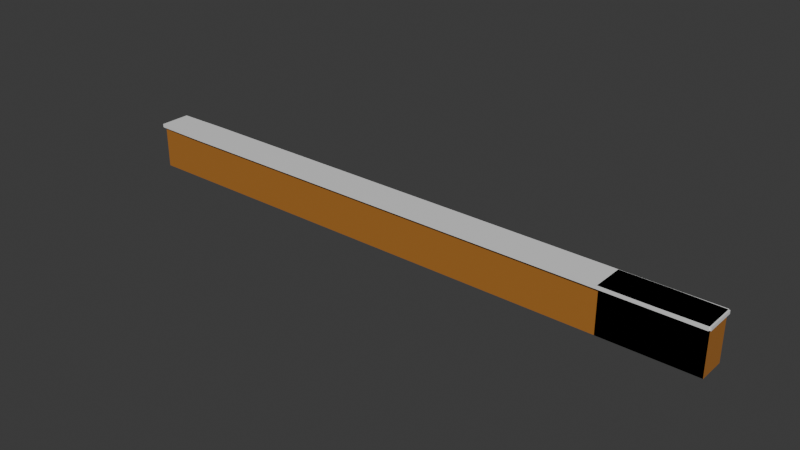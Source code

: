 # Source: frontcounter.blend  (saved by Blender 4.3.34; exported with 4.5.12 LTS)
import bpy
from mathutils import Matrix  # noqa: F401  (used for matrix-valued properties, if any)

bpy.ops.wm.read_factory_settings(use_empty=True)
scene = bpy.context.scene
scene.name = 'Scene'

# ---- collections
col_collection = bpy.data.collections.new('Collection'); scene.collection.children.link(col_collection)

# ---- materials (node trees are filled in below, after node groups)
mat_front_counter = bpy.data.materials.new('front_counter')
mat_counter_top = bpy.data.materials.new('counter_top')
mat_purple_flag = bpy.data.materials.new('purple_flag')
mat_green_flag = bpy.data.materials.new('green_flag')

# ---- material node trees
mat_front_counter.use_nodes = True; mat_front_counter.node_tree.nodes.clear()
_N = mat_front_counter.node_tree.nodes; _L = mat_front_counter.node_tree.links
n0 = _N.new('ShaderNodeBsdfPrincipled'); n0.name = 'Principled BSDF'; n0.location = (10, 300)
n0.inputs[0].default_value = (0.4162, 0.1651, 0.02853, 1.0)
n1 = _N.new('ShaderNodeOutputMaterial'); n1.name = 'Material Output'; n1.location = (300, 300)
_L.new(n0.outputs[0], n1.inputs[0])
n1.is_active_output = True
mat_counter_top.use_nodes = True; mat_counter_top.node_tree.nodes.clear()
_N = mat_counter_top.node_tree.nodes; _L = mat_counter_top.node_tree.links
n0 = _N.new('ShaderNodeBsdfPrincipled'); n0.name = 'Principled BSDF'; n0.location = (10, 300)
n1 = _N.new('ShaderNodeOutputMaterial'); n1.name = 'Material Output'; n1.location = (300, 300)
_L.new(n0.outputs[0], n1.inputs[0])
n1.is_active_output = True
mat_purple_flag.use_nodes = True; mat_purple_flag.node_tree.nodes.clear()
_N = mat_purple_flag.node_tree.nodes; _L = mat_purple_flag.node_tree.links
n0 = _N.new('ShaderNodeBsdfPrincipled'); n0.name = 'Principled BSDF'; n0.location = (10, 300)
n0.inputs[0].default_value = (0.3834, 0.012, 0.8003, 1.0)
n1 = _N.new('ShaderNodeOutputMaterial'); n1.name = 'Material Output'; n1.location = (300, 300)
_L.new(n0.outputs[0], n1.inputs[0])
n1.is_active_output = True
mat_green_flag.use_nodes = True; mat_green_flag.node_tree.nodes.clear()
_N = mat_green_flag.node_tree.nodes; _L = mat_green_flag.node_tree.links
n0 = _N.new('ShaderNodeBsdfPrincipled'); n0.name = 'Principled BSDF'; n0.location = (10, 300)
n0.inputs[0].default_value = (0.01978, 0.8004, 0.01998, 1.0)
n1 = _N.new('ShaderNodeOutputMaterial'); n1.name = 'Material Output'; n1.location = (300, 300)
_L.new(n0.outputs[0], n1.inputs[0])
n1.is_active_output = True

# ---- world
world_world = bpy.data.worlds.new('World'); scene.world = world_world
world_world.use_nodes = True; world_world.node_tree.nodes.clear()
_N = world_world.node_tree.nodes; _L = world_world.node_tree.links
n0 = _N.new('ShaderNodeOutputWorld'); n0.name = 'World Output'; n0.location = (300, 300)
n1 = _N.new('ShaderNodeBackground'); n1.name = 'Background'; n1.location = (10, 300)
n1.inputs[0].default_value = (0.05088, 0.05088, 0.05088, 1.0)
_L.new(n1.outputs[0], n0.inputs[0])
n0.is_active_output = True
world_world.color = (0.05088, 0.05088, 0.05088)
world_world.sun_shadow_jitter_overblur = 0.0

# ---- meshes
me_cube_003 = bpy.data.meshes.new('Cube.003')
me_cube_003.from_pydata([(-8.885, -0.3191, -0.5445), (-8.885, -0.3191, 0.5445), (-8.885, 0.3191, -0.5445), (-8.885, 0.3191, 0.5445), (-6.702, 0.3191, -0.5445), (-7.793, 0.3191, -0.5445), (-7.793, 0.3191, 0.5445), (-6.702, 0.3191, 0.5445), (-7.793, -0.3191, -0.5445), (-6.702, -0.3191, -0.5445), (-6.702, -0.3191, 0.5445), (-7.793, -0.3191, 0.5445), (-8.885, -0.3191, 0.4653), (-8.885, 0.3191, 0.4653), (-6.702, -0.3191, 0.4653), (-7.793, -0.3191, 0.4653), (-7.793, 0.3191, 0.4653), (-6.702, 0.3191, 0.4653), (-8.885, -0.3795, 0.4653), (-8.885, -0.3795, 0.5445), (-7.793, -0.3795, 0.5445), (-8.885, 0.3795, 0.5445), (-7.793, 0.3795, 0.5445), (-6.671, 0.3618, 0.5445), (-6.671, -0.3618, 0.5445), (-8.885, 0.3795, 0.4653), (-6.671, -0.3618, 0.4653), (-7.793, -0.3795, 0.4653), (-7.793, 0.3795, 0.4653), (-6.671, 0.3618, 0.4653), (-8.668, 0.3254, -0.193), (-8.668, 0.3254, 0.4603), (-8.668, 0.3466, -0.193), (-8.668, 0.3466, 0.4603), (-8.015, 0.3254, -0.193), (-8.015, 0.3254, 0.4603), (-8.015, 0.3466, -0.193), (-8.015, 0.3466, 0.4603), (-8.341, 0.3466, -0.4305), (-8.341, 0.3466, 0.4603), (-8.341, 0.3254, -0.4305), (-8.341, 0.3254, 0.4603), (-7.622, 0.3254, -0.193), (-7.622, 0.3254, 0.4603), (-7.622, 0.3466, -0.193), (-7.622, 0.3466, 0.4603), (-6.969, 0.3254, -0.193), (-6.969, 0.3254, 0.4603), (-6.969, 0.3466, -0.193), (-6.969, 0.3466, 0.4603), (-7.295, 0.3466, -0.4305), (-7.295, 0.3466, 0.4603), (-7.295, 0.3254, -0.4305), (-7.295, 0.3254, 0.4603)], [], [(12, 1, 3, 13), (10, 11, 20, 24), (6, 3, 1, 11), (7, 6, 11, 10), (2, 5, 8, 0), (5, 4, 9, 8), (16, 13, 25, 28), (13, 3, 21, 25), (3, 6, 22, 21), (14, 9, 4, 17), (17, 16, 28, 29), (5, 16, 17, 4), (2, 13, 16, 5), (9, 14, 15, 8), (8, 15, 12, 0), (0, 12, 13, 2), (27, 20, 19, 18), (26, 24, 20, 27), (25, 21, 22, 28), (28, 22, 23, 29), (24, 26, 29, 23), (1, 12, 18, 19), (6, 7, 23, 22), (11, 1, 19, 20), (15, 14, 26, 27), (7, 10, 24, 23), (14, 17, 29, 26), (12, 15, 27, 18), (30, 31, 33, 32), (38, 39, 37, 36), (36, 37, 35, 34), (40, 41, 31, 30), (38, 36, 34, 40), (39, 33, 31, 41), (37, 39, 41, 35), (32, 38, 40, 30), (34, 35, 41, 40), (32, 33, 39, 38), (42, 43, 45, 44), (50, 51, 49, 48), (48, 49, 47, 46), (52, 53, 43, 42), (50, 48, 46, 52), (51, 45, 43, 53), (49, 51, 53, 47), (44, 50, 52, 42), (46, 47, 53, 52), (44, 45, 51, 50)])
me_cube_003.polygons.foreach_set('material_index', [1, 1, 1, 1, 0, 0, 0, 1, 1, 0, 0, 0, 0, 0, 0, 0, 1, 1, 1, 1, 1, 1, 1, 1, 0, 1, 0, 0, 2, 2, 2, 2, 2, 2, 2, 2, 2, 2, 3, 3, 3, 3, 3, 3, 3, 3, 3, 3])
_uv = me_cube_003.uv_layers.new(name='UVMap')
_uv.uv.foreach_set('vector', [0.6068, 0.0, 0.625, 0.0, 0.625, 0.25, 0.6068, 0.25, 0.8365, 0.75, 0.8558, 0.75, 0.8558, 0.75, 0.8365, 0.75, 0.8558, 0.5, 0.875, 0.5, 0.875, 0.75, 0.8558, 0.75, 0.8365, 0.5, 0.8558, 0.5, 0.8558, 0.75, 0.8365, 0.75, 0.125, 0.5, 0.1442, 0.5, 0.1442, 0.75, 0.125, 0.75, 0.1442, 0.5, 0.1635, 0.5, 0.1635, 0.75, 0.1442, 0.75, 0.6068, 0.2692, 0.6068, 0.25, 0.6068, 0.25, 0.6068, 0.2692, 0.6068, 0.25, 0.625, 0.25, 0.625, 0.25, 0.6068, 0.25, 0.875, 0.5, 0.8558, 0.5, 0.8558, 0.5, 0.875, 0.5, 0.6068, 0.9615, 0.375, 0.9615, 0.1635, 0.5, 0.5914, 0.3038, 0.6068, 0.2885, 0.6068, 0.2692, 0.6068, 0.2692, 0.6068, 0.2885, 0.375, 0.2692, 0.6068, 0.2692, 0.6068, 0.2885, 0.375, 0.2885, 0.375, 0.25, 0.6068, 0.25, 0.6068, 0.2692, 0.375, 0.2692, 0.375, 0.9615, 0.6068, 0.9615, 0.6068, 0.9808, 0.375, 0.9808, 0.375, 0.9808, 0.6068, 0.9808, 0.6068, 1.0, 0.375, 1.0, 0.375, 0.0, 0.6068, 0.0, 0.6068, 0.25, 0.375, 0.25, 0.6068, 0.9808, 0.625, 0.9808, 0.625, 1.0, 0.6068, 1.0, 0.6068, 0.9615, 0.625, 0.9615, 0.625, 0.9808, 0.6068, 0.9808, 0.6068, 0.25, 0.625, 0.25, 0.625, 0.2692, 0.6068, 0.2692, 0.6068, 0.2692, 0.625, 0.2692, 0.625, 0.2885, 0.6068, 0.2885, 0.625, 0.9615, 0.6068, 0.9615, 0.5914, 0.3038, 0.625, 0.2885, 0.625, 0.0, 0.6068, 0.0, 0.6068, 0.0, 0.625, 0.0, 0.8558, 0.5, 0.8365, 0.5, 0.8365, 0.5, 0.8558, 0.5, 0.8558, 0.75, 0.875, 0.75, 0.875, 0.75, 0.8558, 0.75, 0.6068, 0.9808, 0.6068, 0.9615, 0.6068, 0.9615, 0.6068, 0.9808, 0.8365, 0.5, 0.8365, 0.75, 0.8365, 0.75, 0.8365, 0.5, 0.6068, 0.9615, 0.5914, 0.3038, 0.5914, 0.3038, 0.6068, 0.9615, 0.6068, 1.0, 0.6068, 0.9808, 0.6068, 0.9808, 0.6068, 1.0, 0.375, 0.0, 0.625, 0.0, 0.625, 0.25, 0.375, 0.25, 0.375, 0.375, 0.625, 0.375, 0.625, 0.5, 0.375, 0.5, 0.375, 0.5, 0.625, 0.5, 0.625, 0.75, 0.375, 0.75, 0.375, 0.875, 0.625, 0.875, 0.625, 1.0, 0.375, 1.0, 0.25, 0.5, 0.375, 0.5, 0.375, 0.75, 0.25, 0.75, 0.75, 0.5, 0.875, 0.5, 0.875, 0.75, 0.75, 0.75, 0.625, 0.5, 0.75, 0.5, 0.75, 0.75, 0.625, 0.75, 0.125, 0.5, 0.25, 0.5, 0.25, 0.75, 0.125, 0.75, 0.375, 0.75, 0.625, 0.75, 0.625, 0.875, 0.375, 0.875, 0.375, 0.25, 0.625, 0.25, 0.625, 0.375, 0.375, 0.375, 0.375, 0.0, 0.625, 0.0, 0.625, 0.25, 0.375, 0.25, 0.375, 0.375, 0.625, 0.375, 0.625, 0.5, 0.375, 0.5, 0.375, 0.5, 0.625, 0.5, 0.625, 0.75, 0.375, 0.75, 0.375, 0.875, 0.625, 0.875, 0.625, 1.0, 0.375, 1.0, 0.25, 0.5, 0.375, 0.5, 0.375, 0.75, 0.25, 0.75, 0.75, 0.5, 0.875, 0.5, 0.875, 0.75, 0.75, 0.75, 0.625, 0.5, 0.75, 0.5, 0.75, 0.75, 0.625, 0.75, 0.125, 0.5, 0.25, 0.5, 0.25, 0.75, 0.125, 0.75, 0.375, 0.75, 0.625, 0.75, 0.625, 0.875, 0.375, 0.875, 0.375, 0.25, 0.625, 0.25, 0.625, 0.375, 0.375, 0.375])
me_cube_003.materials.append(mat_front_counter)
me_cube_003.materials.append(mat_counter_top)
me_cube_003.materials.append(mat_purple_flag)
me_cube_003.materials.append(mat_green_flag)
me_cube_003.update()
me_cube_005 = bpy.data.meshes.new('Cube.005')
me_cube_005.from_pydata([(-0.3266, -0.0106, -0.3266), (-0.3266, -0.0106, 0.3266), (-0.3266, 0.0106, -0.3266), (-0.3266, 0.0106, 0.3266), (0.3266, -0.0106, -0.3266), (0.3266, -0.0106, 0.3266), (0.3266, 0.0106, -0.3266), (0.3266, 0.0106, 0.3266), (0.0, 0.0106, -0.5642), (0.0, 0.0106, 0.3266), (0.0, -0.0106, -0.5642), (0.0, -0.0106, 0.3266), (-1.731, -0.0106, -0.3266), (-1.731, -0.0106, 0.3266), (-1.731, 0.0106, -0.3266), (-1.731, 0.0106, 0.3266), (-1.078, -0.0106, -0.3266), (-1.078, -0.0106, 0.3266), (-1.078, 0.0106, -0.3266), (-1.078, 0.0106, 0.3266), (-1.404, 0.0106, -0.5642), (-1.404, 0.0106, 0.3266), (-1.404, -0.0106, -0.5642), (-1.404, -0.0106, 0.3266), (1.066, -0.0106, -0.3266), (1.066, -0.0106, 0.3266), (1.066, 0.0106, -0.3266), (1.066, 0.0106, 0.3266), (1.719, -0.0106, -0.3266), (1.719, -0.0106, 0.3266), (1.719, 0.0106, -0.3266), (1.719, 0.0106, 0.3266), (1.393, 0.0106, -0.5642), (1.393, 0.0106, 0.3266), (1.393, -0.0106, -0.5642), (1.393, -0.0106, 0.3266), (2.471, -0.0106, -0.3266), (2.471, -0.0106, 0.3266), (2.471, 0.0106, -0.3266), (2.471, 0.0106, 0.3266), (3.124, -0.0106, -0.3266), (3.124, -0.0106, 0.3266), (3.124, 0.0106, -0.3266), (3.124, 0.0106, 0.3266), (2.797, 0.0106, -0.5642), (2.797, 0.0106, 0.3266), (2.797, -0.0106, -0.5642), (2.797, -0.0106, 0.3266), (3.747, -0.0106, -0.3266), (3.747, -0.0106, 0.3266), (3.747, 0.0106, -0.3266), (3.747, 0.0106, 0.3266), (4.4, -0.0106, -0.3266), (4.4, -0.0106, 0.3266), (4.4, 0.0106, -0.3266), (4.4, 0.0106, 0.3266), (4.074, 0.0106, -0.5642), (4.074, 0.0106, 0.3266), (4.074, -0.0106, -0.5642), (4.074, -0.0106, 0.3266), (5.152, -0.0106, -0.3266), (5.152, -0.0106, 0.3266), (5.152, 0.0106, -0.3266), (5.152, 0.0106, 0.3266), (5.805, -0.0106, -0.3266), (5.805, -0.0106, 0.3266), (5.805, 0.0106, -0.3266), (5.805, 0.0106, 0.3266), (5.478, 0.0106, -0.5642), (5.478, 0.0106, 0.3266), (5.478, -0.0106, -0.5642), (5.478, -0.0106, 0.3266), (6.566, -0.0106, -0.3266), (6.566, -0.0106, 0.3266), (6.566, 0.0106, -0.3266), (6.566, 0.0106, 0.3266), (7.22, -0.0106, -0.3266), (7.22, -0.0106, 0.3266), (7.22, 0.0106, -0.3266), (7.22, 0.0106, 0.3266), (6.893, 0.0106, -0.5642), (6.893, 0.0106, 0.3266), (6.893, -0.0106, -0.5642), (6.893, -0.0106, 0.3266), (7.971, -0.0106, -0.3266), (7.971, -0.0106, 0.3266), (7.971, 0.0106, -0.3266), (7.971, 0.0106, 0.3266), (8.624, -0.0106, -0.3266), (8.624, -0.0106, 0.3266), (8.624, 0.0106, -0.3266), (8.624, 0.0106, 0.3266), (8.298, 0.0106, -0.5642), (8.298, 0.0106, 0.3266), (8.298, -0.0106, -0.5642), (8.298, -0.0106, 0.3266), (9.343, -0.0106, -0.3266), (9.343, -0.0106, 0.3266), (9.343, 0.0106, -0.3266), (9.343, 0.0106, 0.3266), (9.997, -0.0106, -0.3266), (9.997, -0.0106, 0.3266), (9.997, 0.0106, -0.3266), (9.997, 0.0106, 0.3266), (9.67, 0.0106, -0.5642), (9.67, 0.0106, 0.3266), (9.67, -0.0106, -0.5642), (9.67, -0.0106, 0.3266), (10.75, -0.0106, -0.3266), (10.75, -0.0106, 0.3266), (10.75, 0.0106, -0.3266), (10.75, 0.0106, 0.3266), (11.4, -0.0106, -0.3266), (11.4, -0.0106, 0.3266), (11.4, 0.0106, -0.3266), (11.4, 0.0106, 0.3266), (11.07, 0.0106, -0.5642), (11.07, 0.0106, 0.3266), (11.07, -0.0106, -0.5642), (11.07, -0.0106, 0.3266), (-2.337, -0.6551, -0.6781), (-2.337, -0.6551, 0.4109), (-2.337, -0.01696, -0.6781), (-2.337, -0.01696, 0.4109), (11.85, -0.6551, -0.6781), (11.85, -0.6551, 0.4109), (11.85, -0.01696, -0.6781), (11.85, -0.01696, 0.4109), (10.76, -0.01696, -0.6781), (9.67, -0.01696, -0.6781), (8.578, -0.01696, -0.6781), (7.487, -0.01696, -0.6781), (6.395, -0.01696, -0.6781), (5.304, -0.01696, -0.6781), (4.212, -0.01696, -0.6781), (3.121, -0.01696, -0.6781), (2.029, -0.01696, -0.6781), (0.9374, -0.01696, -0.6781), (-0.1542, -0.01696, -0.6781), (-1.246, -0.01696, -0.6781), (-1.246, -0.01696, 0.4109), (-0.1542, -0.01696, 0.4109), (0.9374, -0.01696, 0.4109), (2.029, -0.01696, 0.4109), (3.121, -0.01696, 0.4109), (4.212, -0.01696, 0.4109), (5.304, -0.01696, 0.4109), (6.395, -0.01696, 0.4109), (7.487, -0.01696, 0.4109), (8.578, -0.01696, 0.4109), (9.67, -0.01696, 0.4109), (10.76, -0.01696, 0.4109), (-1.246, -0.6551, -0.6781), (-0.1542, -0.6551, -0.6781), (0.9374, -0.6551, -0.6781), (2.029, -0.6551, -0.6781), (3.121, -0.6551, -0.6781), (4.212, -0.6551, -0.6781), (5.304, -0.6551, -0.6781), (6.395, -0.6551, -0.6781), (7.487, -0.6551, -0.6781), (8.578, -0.6551, -0.6781), (9.67, -0.6551, -0.6781), (10.76, -0.6551, -0.6781), (10.76, -0.6551, 0.4109), (9.67, -0.6551, 0.4109), (8.578, -0.6551, 0.4109), (7.487, -0.6551, 0.4109), (6.395, -0.6551, 0.4109), (5.304, -0.6551, 0.4109), (4.212, -0.6551, 0.4109), (3.121, -0.6551, 0.4109), (2.029, -0.6551, 0.4109), (0.9374, -0.6551, 0.4109), (-0.1542, -0.6551, 0.4109), (-1.246, -0.6551, 0.4109), (-2.337, -0.6551, 0.3285), (-2.337, -0.01696, 0.3285), (11.85, -0.01696, 0.3285), (11.85, -0.6551, 0.3285), (10.76, -0.6551, 0.3285), (9.67, -0.6551, 0.3285), (8.578, -0.6551, 0.3285), (7.487, -0.6551, 0.3285), (6.395, -0.6551, 0.3285), (5.304, -0.6551, 0.3285), (4.212, -0.6551, 0.3285), (3.121, -0.6551, 0.3285), (2.029, -0.6551, 0.3285), (0.9374, -0.6551, 0.3285), (-0.1542, -0.6551, 0.3285), (-1.246, -0.6551, 0.3285), (-1.246, -0.01696, 0.3285), (-0.1542, -0.01696, 0.3285), (0.9374, -0.01696, 0.3285), (2.029, -0.01696, 0.3285), (3.121, -0.01696, 0.3285), (4.212, -0.01696, 0.3285), (5.304, -0.01696, 0.3285), (6.395, -0.01696, 0.3285), (7.487, -0.01696, 0.3285), (8.578, -0.01696, 0.3285), (9.67, -0.01696, 0.3285), (10.76, -0.01696, 0.3285), (-2.385, -0.7025, 0.3285), (-2.385, -0.7025, 0.4109), (-2.385, 0.03053, 0.4109), (10.76, 0.0502, 0.4109), (11.85, 0.0502, 0.4109), (-1.246, -0.7222, 0.4109), (-1.246, 0.0502, 0.4109), (-0.1542, 0.0502, 0.4109), (0.9374, 0.0502, 0.4109), (2.029, 0.0502, 0.4109), (3.121, 0.0502, 0.4109), (4.212, 0.0502, 0.4109), (5.304, 0.0502, 0.4109), (6.395, 0.0502, 0.4109), (7.487, 0.0502, 0.4109), (8.578, 0.0502, 0.4109), (9.67, 0.0502, 0.4109), (11.85, -0.7222, 0.4109), (10.76, -0.7222, 0.4109), (9.67, -0.7222, 0.4109), (8.578, -0.7222, 0.4109), (7.487, -0.7222, 0.4109), (6.395, -0.7222, 0.4109), (5.304, -0.7222, 0.4109), (4.212, -0.7222, 0.4109), (3.121, -0.7222, 0.4109), (2.029, -0.7222, 0.4109), (0.9374, -0.7222, 0.4109), (-0.1542, -0.7222, 0.4109), (-2.385, 0.03053, 0.3285), (11.85, 0.0502, 0.3285), (11.85, -0.7222, 0.3285), (10.76, -0.7222, 0.3285), (9.67, -0.7222, 0.3285), (8.578, -0.7222, 0.3285), (7.487, -0.7222, 0.3285), (6.395, -0.7222, 0.3285), (5.304, -0.7222, 0.3285), (4.212, -0.7222, 0.3285), (3.121, -0.7222, 0.3285), (2.029, -0.7222, 0.3285), (0.9374, -0.7222, 0.3285), (-0.1542, -0.7222, 0.3285), (-1.246, -0.7222, 0.3285), (-1.246, 0.0502, 0.3285), (-0.1542, 0.0502, 0.3285), (0.9374, 0.0502, 0.3285), (2.029, 0.0502, 0.3285), (3.121, 0.0502, 0.3285), (4.212, 0.0502, 0.3285), (5.304, 0.0502, 0.3285), (6.395, 0.0502, 0.3285), (7.487, 0.0502, 0.3285), (8.578, 0.0502, 0.3285), (9.67, 0.0502, 0.3285), (10.76, 0.0502, 0.3285)], [], [(0, 1, 3, 2), (8, 9, 7, 6), (6, 7, 5, 4), (10, 11, 1, 0), (8, 6, 4, 10), (9, 3, 1, 11), (7, 9, 11, 5), (2, 8, 10, 0), (4, 5, 11, 10), (2, 3, 9, 8), (12, 13, 15, 14), (20, 21, 19, 18), (18, 19, 17, 16), (22, 23, 13, 12), (20, 18, 16, 22), (21, 15, 13, 23), (19, 21, 23, 17), (14, 20, 22, 12), (16, 17, 23, 22), (14, 15, 21, 20), (24, 25, 27, 26), (32, 33, 31, 30), (30, 31, 29, 28), (34, 35, 25, 24), (32, 30, 28, 34), (33, 27, 25, 35), (31, 33, 35, 29), (26, 32, 34, 24), (28, 29, 35, 34), (26, 27, 33, 32), (36, 37, 39, 38), (44, 45, 43, 42), (42, 43, 41, 40), (46, 47, 37, 36), (44, 42, 40, 46), (45, 39, 37, 47), (43, 45, 47, 41), (38, 44, 46, 36), (40, 41, 47, 46), (38, 39, 45, 44), (48, 49, 51, 50), (56, 57, 55, 54), (54, 55, 53, 52), (58, 59, 49, 48), (56, 54, 52, 58), (57, 51, 49, 59), (55, 57, 59, 53), (50, 56, 58, 48), (52, 53, 59, 58), (50, 51, 57, 56), (60, 61, 63, 62), (68, 69, 67, 66), (66, 67, 65, 64), (70, 71, 61, 60), (68, 66, 64, 70), (69, 63, 61, 71), (67, 69, 71, 65), (62, 68, 70, 60), (64, 65, 71, 70), (62, 63, 69, 68), (72, 73, 75, 74), (80, 81, 79, 78), (78, 79, 77, 76), (82, 83, 73, 72), (80, 78, 76, 82), (81, 75, 73, 83), (79, 81, 83, 77), (74, 80, 82, 72), (76, 77, 83, 82), (74, 75, 81, 80), (84, 85, 87, 86), (92, 93, 91, 90), (90, 91, 89, 88), (94, 95, 85, 84), (92, 90, 88, 94), (93, 87, 85, 95), (91, 93, 95, 89), (86, 92, 94, 84), (88, 89, 95, 94), (86, 87, 93, 92), (96, 97, 99, 98), (104, 105, 103, 102), (102, 103, 101, 100), (106, 107, 97, 96), (104, 102, 100, 106), (105, 99, 97, 107), (103, 105, 107, 101), (98, 104, 106, 96), (100, 101, 107, 106), (98, 99, 105, 104), (108, 109, 111, 110), (116, 117, 115, 114), (114, 115, 113, 112), (118, 119, 109, 108), (116, 114, 112, 118), (117, 111, 109, 119), (115, 117, 119, 113), (110, 116, 118, 108), (112, 113, 119, 118), (110, 111, 117, 116), (121, 123, 206, 205), (143, 144, 214, 213), (178, 127, 125, 179), (180, 179, 235, 236), (128, 126, 124, 163), (140, 123, 121, 175), (127, 151, 164, 125), (151, 150, 165, 164), (150, 149, 166, 165), (149, 148, 167, 166), (148, 147, 168, 167), (147, 146, 169, 168), (146, 145, 170, 169), (145, 144, 171, 170), (144, 143, 172, 171), (143, 142, 173, 172), (142, 141, 174, 173), (141, 140, 175, 174), (122, 139, 152, 120), (139, 138, 153, 152), (138, 137, 154, 153), (137, 136, 155, 154), (136, 135, 156, 155), (135, 134, 157, 156), (134, 133, 158, 157), (133, 132, 159, 158), (132, 131, 160, 159), (131, 130, 161, 160), (130, 129, 162, 161), (129, 128, 163, 162), (169, 170, 228, 227), (142, 143, 213, 212), (181, 180, 236, 237), (168, 169, 227, 226), (182, 181, 237, 238), (141, 142, 212, 211), (167, 168, 226, 225), (183, 182, 238, 239), (140, 141, 211, 210), (166, 167, 225, 224), (123, 140, 210, 206), (184, 183, 239, 240), (165, 166, 224, 223), (185, 184, 240, 241), (164, 165, 223, 222), (186, 185, 241, 242), (125, 164, 222, 221), (187, 186, 242, 243), (188, 187, 243, 244), (189, 188, 244, 245), (190, 189, 245, 246), (191, 190, 246, 247), (192, 177, 233, 248), (193, 192, 248, 249), (129, 202, 203, 128), (130, 201, 202, 129), (131, 200, 201, 130), (132, 199, 200, 131), (133, 198, 199, 132), (134, 197, 198, 133), (135, 196, 197, 134), (136, 195, 196, 135), (137, 194, 195, 136), (138, 193, 194, 137), (139, 192, 193, 138), (122, 177, 192, 139), (153, 190, 191, 152), (154, 189, 190, 153), (155, 188, 189, 154), (156, 187, 188, 155), (157, 186, 187, 156), (158, 185, 186, 157), (159, 184, 185, 158), (160, 183, 184, 159), (161, 182, 183, 160), (162, 181, 182, 161), (163, 180, 181, 162), (124, 179, 180, 163), (152, 191, 176, 120), (126, 178, 179, 124), (128, 203, 178, 126), (120, 176, 177, 122), (204, 205, 206, 233), (259, 207, 208, 234), (247, 209, 205, 204), (235, 221, 222, 236), (236, 222, 223, 237), (237, 223, 224, 238), (238, 224, 225, 239), (239, 225, 226, 240), (240, 226, 227, 241), (241, 227, 228, 242), (242, 228, 229, 243), (243, 229, 230, 244), (244, 230, 231, 245), (245, 231, 232, 246), (246, 232, 209, 247), (233, 206, 210, 248), (248, 210, 211, 249), (249, 211, 212, 250), (250, 212, 213, 251), (251, 213, 214, 252), (252, 214, 215, 253), (253, 215, 216, 254), (254, 216, 217, 255), (255, 217, 218, 256), (256, 218, 219, 257), (257, 219, 220, 258), (258, 220, 207, 259), (170, 171, 229, 228), (176, 191, 247, 204), (144, 145, 215, 214), (171, 172, 230, 229), (145, 146, 216, 215), (172, 173, 231, 230), (178, 203, 259, 234), (146, 147, 217, 216), (151, 127, 208, 207), (203, 202, 258, 259), (127, 178, 234, 208), (173, 174, 232, 231), (177, 176, 204, 233), (147, 148, 218, 217), (202, 201, 257, 258), (179, 125, 221, 235), (174, 175, 209, 232), (148, 149, 219, 218), (201, 200, 256, 257), (149, 150, 220, 219), (200, 199, 255, 256), (150, 151, 207, 220), (199, 198, 254, 255), (198, 197, 253, 254), (175, 121, 205, 209), (197, 196, 252, 253), (196, 195, 251, 252), (195, 194, 250, 251), (194, 193, 249, 250)])
me_cube_005.polygons.foreach_set('material_index', [0, 0, 0, 0, 0, 0, 0, 0, 0, 0, 1, 1, 1, 1, 1, 1, 1, 1, 1, 1, 1, 1, 1, 1, 1, 1, 1, 1, 1, 1, 0, 0, 0, 0, 0, 0, 0, 0, 0, 0, 1, 1, 1, 1, 1, 1, 1, 1, 1, 1, 0, 0, 0, 0, 0, 0, 0, 0, 0, 0, 1, 1, 1, 1, 1, 1, 1, 1, 1, 1, 0, 0, 0, 0, 0, 0, 0, 0, 0, 0, 1, 1, 1, 1, 1, 1, 1, 1, 1, 1, 0, 0, 0, 0, 0, 0, 0, 0, 0, 0, 3, 3, 3, 2, 2, 3, 3, 3, 3, 3, 3, 3, 3, 3, 3, 3, 3, 3, 2, 2, 2, 2, 2, 2, 2, 2, 2, 2, 2, 2, 3, 3, 2, 3, 2, 3, 3, 2, 3, 3, 3, 2, 3, 2, 3, 2, 3, 2, 2, 2, 2, 2, 2, 2, 2, 2, 2, 2, 2, 2, 2, 2, 2, 2, 2, 2, 2, 2, 2, 2, 2, 2, 2, 2, 2, 2, 2, 2, 2, 2, 2, 2, 3, 3, 3, 3, 3, 3, 3, 3, 3, 3, 3, 3, 3, 3, 3, 3, 3, 3, 3, 3, 3, 3, 3, 3, 3, 3, 3, 3, 2, 3, 3, 3, 3, 2, 3, 3, 2, 3, 3, 2, 3, 2, 3, 3, 3, 2, 3, 2, 3, 2, 2, 3, 2, 2, 2, 2])
_uv = me_cube_005.uv_layers.new(name='UVMap')
_uv.uv.foreach_set('vector', [0.375, 0.0, 0.625, 0.0, 0.625, 0.25, 0.375, 0.25, 0.375, 0.375, 0.625, 0.375, 0.625, 0.5, 0.375, 0.5, 0.375, 0.5, 0.625, 0.5, 0.625, 0.75, 0.375, 0.75, 0.375, 0.875, 0.625, 0.875, 0.625, 1.0, 0.375, 1.0, 0.25, 0.5, 0.375, 0.5, 0.375, 0.75, 0.25, 0.75, 0.75, 0.5, 0.875, 0.5, 0.875, 0.75, 0.75, 0.75, 0.625, 0.5, 0.75, 0.5, 0.75, 0.75, 0.625, 0.75, 0.125, 0.5, 0.25, 0.5, 0.25, 0.75, 0.125, 0.75, 0.375, 0.75, 0.625, 0.75, 0.625, 0.875, 0.375, 0.875, 0.375, 0.25, 0.625, 0.25, 0.625, 0.375, 0.375, 0.375, 0.375, 0.0, 0.625, 0.0, 0.625, 0.25, 0.375, 0.25, 0.375, 0.375, 0.625, 0.375, 0.625, 0.5, 0.375, 0.5, 0.375, 0.5, 0.625, 0.5, 0.625, 0.75, 0.375, 0.75, 0.375, 0.875, 0.625, 0.875, 0.625, 1.0, 0.375, 1.0, 0.25, 0.5, 0.375, 0.5, 0.375, 0.75, 0.25, 0.75, 0.75, 0.5, 0.875, 0.5, 0.875, 0.75, 0.75, 0.75, 0.625, 0.5, 0.75, 0.5, 0.75, 0.75, 0.625, 0.75, 0.125, 0.5, 0.25, 0.5, 0.25, 0.75, 0.125, 0.75, 0.375, 0.75, 0.625, 0.75, 0.625, 0.875, 0.375, 0.875, 0.375, 0.25, 0.625, 0.25, 0.625, 0.375, 0.375, 0.375, 0.375, 0.0, 0.625, 0.0, 0.625, 0.25, 0.375, 0.25, 0.375, 0.375, 0.625, 0.375, 0.625, 0.5, 0.375, 0.5, 0.375, 0.5, 0.625, 0.5, 0.625, 0.75, 0.375, 0.75, 0.375, 0.875, 0.625, 0.875, 0.625, 1.0, 0.375, 1.0, 0.25, 0.5, 0.375, 0.5, 0.375, 0.75, 0.25, 0.75, 0.75, 0.5, 0.875, 0.5, 0.875, 0.75, 0.75, 0.75, 0.625, 0.5, 0.75, 0.5, 0.75, 0.75, 0.625, 0.75, 0.125, 0.5, 0.25, 0.5, 0.25, 0.75, 0.125, 0.75, 0.375, 0.75, 0.625, 0.75, 0.625, 0.875, 0.375, 0.875, 0.375, 0.25, 0.625, 0.25, 0.625, 0.375, 0.375, 0.375, 0.375, 0.0, 0.625, 0.0, 0.625, 0.25, 0.375, 0.25, 0.375, 0.375, 0.625, 0.375, 0.625, 0.5, 0.375, 0.5, 0.375, 0.5, 0.625, 0.5, 0.625, 0.75, 0.375, 0.75, 0.375, 0.875, 0.625, 0.875, 0.625, 1.0, 0.375, 1.0, 0.25, 0.5, 0.375, 0.5, 0.375, 0.75, 0.25, 0.75, 0.75, 0.5, 0.875, 0.5, 0.875, 0.75, 0.75, 0.75, 0.625, 0.5, 0.75, 0.5, 0.75, 0.75, 0.625, 0.75, 0.125, 0.5, 0.25, 0.5, 0.25, 0.75, 0.125, 0.75, 0.375, 0.75, 0.625, 0.75, 0.625, 0.875, 0.375, 0.875, 0.375, 0.25, 0.625, 0.25, 0.625, 0.375, 0.375, 0.375, 0.375, 0.0, 0.625, 0.0, 0.625, 0.25, 0.375, 0.25, 0.375, 0.375, 0.625, 0.375, 0.625, 0.5, 0.375, 0.5, 0.375, 0.5, 0.625, 0.5, 0.625, 0.75, 0.375, 0.75, 0.375, 0.875, 0.625, 0.875, 0.625, 1.0, 0.375, 1.0, 0.25, 0.5, 0.375, 0.5, 0.375, 0.75, 0.25, 0.75, 0.75, 0.5, 0.875, 0.5, 0.875, 0.75, 0.75, 0.75, 0.625, 0.5, 0.75, 0.5, 0.75, 0.75, 0.625, 0.75, 0.125, 0.5, 0.25, 0.5, 0.25, 0.75, 0.125, 0.75, 0.375, 0.75, 0.625, 0.75, 0.625, 0.875, 0.375, 0.875, 0.375, 0.25, 0.625, 0.25, 0.625, 0.375, 0.375, 0.375, 0.375, 0.0, 0.625, 0.0, 0.625, 0.25, 0.375, 0.25, 0.375, 0.375, 0.625, 0.375, 0.625, 0.5, 0.375, 0.5, 0.375, 0.5, 0.625, 0.5, 0.625, 0.75, 0.375, 0.75, 0.375, 0.875, 0.625, 0.875, 0.625, 1.0, 0.375, 1.0, 0.25, 0.5, 0.375, 0.5, 0.375, 0.75, 0.25, 0.75, 0.75, 0.5, 0.875, 0.5, 0.875, 0.75, 0.75, 0.75, 0.625, 0.5, 0.75, 0.5, 0.75, 0.75, 0.625, 0.75, 0.125, 0.5, 0.25, 0.5, 0.25, 0.75, 0.125, 0.75, 0.375, 0.75, 0.625, 0.75, 0.625, 0.875, 0.375, 0.875, 0.375, 0.25, 0.625, 0.25, 0.625, 0.375, 0.375, 0.375, 0.375, 0.0, 0.625, 0.0, 0.625, 0.25, 0.375, 0.25, 0.375, 0.375, 0.625, 0.375, 0.625, 0.5, 0.375, 0.5, 0.375, 0.5, 0.625, 0.5, 0.625, 0.75, 0.375, 0.75, 0.375, 0.875, 0.625, 0.875, 0.625, 1.0, 0.375, 1.0, 0.25, 0.5, 0.375, 0.5, 0.375, 0.75, 0.25, 0.75, 0.75, 0.5, 0.875, 0.5, 0.875, 0.75, 0.75, 0.75, 0.625, 0.5, 0.75, 0.5, 0.75, 0.75, 0.625, 0.75, 0.125, 0.5, 0.25, 0.5, 0.25, 0.75, 0.125, 0.75, 0.375, 0.75, 0.625, 0.75, 0.625, 0.875, 0.375, 0.875, 0.375, 0.25, 0.625, 0.25, 0.625, 0.375, 0.375, 0.375, 0.375, 0.0, 0.625, 0.0, 0.625, 0.25, 0.375, 0.25, 0.375, 0.375, 0.625, 0.375, 0.625, 0.5, 0.375, 0.5, 0.375, 0.5, 0.625, 0.5, 0.625, 0.75, 0.375, 0.75, 0.375, 0.875, 0.625, 0.875, 0.625, 1.0, 0.375, 1.0, 0.25, 0.5, 0.375, 0.5, 0.375, 0.75, 0.25, 0.75, 0.75, 0.5, 0.875, 0.5, 0.875, 0.75, 0.75, 0.75, 0.625, 0.5, 0.75, 0.5, 0.75, 0.75, 0.625, 0.75, 0.125, 0.5, 0.25, 0.5, 0.25, 0.75, 0.125, 0.75, 0.375, 0.75, 0.625, 0.75, 0.625, 0.875, 0.375, 0.875, 0.375, 0.25, 0.625, 0.25, 0.625, 0.375, 0.375, 0.375, 0.375, 0.0, 0.625, 0.0, 0.625, 0.25, 0.375, 0.25, 0.375, 0.375, 0.625, 0.375, 0.625, 0.5, 0.375, 0.5, 0.375, 0.5, 0.625, 0.5, 0.625, 0.75, 0.375, 0.75, 0.375, 0.875, 0.625, 0.875, 0.625, 1.0, 0.375, 1.0, 0.25, 0.5, 0.375, 0.5, 0.375, 0.75, 0.25, 0.75, 0.75, 0.5, 0.875, 0.5, 0.875, 0.75, 0.75, 0.75, 0.625, 0.5, 0.75, 0.5, 0.75, 0.75, 0.625, 0.75, 0.125, 0.5, 0.25, 0.5, 0.25, 0.75, 0.125, 0.75, 0.375, 0.75, 0.625, 0.75, 0.625, 0.875, 0.375, 0.875, 0.375, 0.25, 0.625, 0.25, 0.625, 0.375, 0.375, 0.375, 0.375, 0.0, 0.625, 0.0, 0.625, 0.25, 0.375, 0.25, 0.375, 0.375, 0.625, 0.375, 0.625, 0.5, 0.375, 0.5, 0.375, 0.5, 0.625, 0.5, 0.625, 0.75, 0.375, 0.75, 0.375, 0.875, 0.625, 0.875, 0.625, 1.0, 0.375, 1.0, 0.25, 0.5, 0.375, 0.5, 0.375, 0.75, 0.25, 0.75, 0.75, 0.5, 0.875, 0.5, 0.875, 0.75, 0.75, 0.75, 0.625, 0.5, 0.75, 0.5, 0.75, 0.75, 0.625, 0.75, 0.125, 0.5, 0.25, 0.5, 0.25, 0.75, 0.125, 0.75, 0.375, 0.75, 0.625, 0.75, 0.625, 0.875, 0.375, 0.875, 0.375, 0.25, 0.625, 0.25, 0.625, 0.375, 0.375, 0.375, 0.875, 0.75, 0.875, 0.5, 0.875, 0.5, 0.875, 0.75, 0.7981, 0.5, 0.7788, 0.5, 0.7788, 0.5, 0.7981, 0.5, 0.6061, 0.5, 0.625, 0.5, 0.625, 0.75, 0.6061, 0.75, 0.6061, 0.7692, 0.6061, 0.75, 0.6061, 0.75, 0.6061, 0.7692, 0.3558, 0.5, 0.375, 0.5, 0.375, 0.75, 0.3558, 0.75, 0.8558, 0.5, 0.875, 0.5, 0.875, 0.75, 0.8558, 0.75, 0.625, 0.5, 0.6442, 0.5, 0.6442, 0.75, 0.625, 0.75, 0.6442, 0.5, 0.6635, 0.5, 0.6635, 0.75, 0.6442, 0.75, 0.6635, 0.5, 0.6827, 0.5, 0.6827, 0.75, 0.6635, 0.75, 0.6827, 0.5, 0.7019, 0.5, 0.7019, 0.75, 0.6827, 0.75, 0.7019, 0.5, 0.7212, 0.5, 0.7212, 0.75, 0.7019, 0.75, 0.7212, 0.5, 0.7404, 0.5, 0.7404, 0.75, 0.7212, 0.75, 0.7404, 0.5, 0.7596, 0.5, 0.7596, 0.75, 0.7404, 0.75, 0.7596, 0.5, 0.7788, 0.5, 0.7788, 0.75, 0.7596, 0.75, 0.7788, 0.5, 0.7981, 0.5, 0.7981, 0.75, 0.7788, 0.75, 0.7981, 0.5, 0.8173, 0.5, 0.8173, 0.75, 0.7981, 0.75, 0.8173, 0.5, 0.8365, 0.5, 0.8365, 0.75, 0.8173, 0.75, 0.8365, 0.5, 0.8558, 0.5, 0.8558, 0.75, 0.8365, 0.75, 0.125, 0.5, 0.1442, 0.5, 0.1442, 0.75, 0.125, 0.75, 0.1442, 0.5, 0.1635, 0.5, 0.1635, 0.75, 0.1442, 0.75, 0.1635, 0.5, 0.1827, 0.5, 0.1827, 0.75, 0.1635, 0.75, 0.1827, 0.5, 0.2019, 0.5, 0.2019, 0.75, 0.1827, 0.75, 0.2019, 0.5, 0.2212, 0.5, 0.2212, 0.75, 0.2019, 0.75, 0.2212, 0.5, 0.2404, 0.5, 0.2404, 0.75, 0.2212, 0.75, 0.2404, 0.5, 0.2596, 0.5, 0.2596, 0.75, 0.2404, 0.75, 0.2596, 0.5, 0.2788, 0.5, 0.2788, 0.75, 0.2596, 0.75, 0.2788, 0.5, 0.2981, 0.5, 0.2981, 0.75, 0.2788, 0.75, 0.2981, 0.5, 0.3173, 0.5, 0.3173, 0.75, 0.2981, 0.75, 0.3173, 0.5, 0.3365, 0.5, 0.3365, 0.75, 0.3173, 0.75, 0.3365, 0.5, 0.3558, 0.5, 0.3558, 0.75, 0.3365, 0.75, 0.7404, 0.75, 0.7596, 0.75, 0.7596, 0.75, 0.7404, 0.75, 0.8173, 0.5, 0.7981, 0.5, 0.7981, 0.5, 0.8173, 0.5, 0.6061, 0.7885, 0.6061, 0.7692, 0.6061, 0.7692, 0.6061, 0.7885, 0.7212, 0.75, 0.7404, 0.75, 0.7404, 0.75, 0.7212, 0.75, 0.6061, 0.8077, 0.6061, 0.7885, 0.6061, 0.7885, 0.6061, 0.8077, 0.8365, 0.5, 0.8173, 0.5, 0.8173, 0.5, 0.8365, 0.5, 0.7019, 0.75, 0.7212, 0.75, 0.7212, 0.75, 0.7019, 0.75, 0.6061, 0.8269, 0.6061, 0.8077, 0.6061, 0.8077, 0.6061, 0.8269, 0.8558, 0.5, 0.8365, 0.5, 0.8365, 0.5, 0.8558, 0.5, 0.6827, 0.75, 0.7019, 0.75, 0.7019, 0.75, 0.6827, 0.75, 0.875, 0.5, 0.8558, 0.5, 0.8558, 0.5, 0.875, 0.5, 0.6061, 0.8462, 0.6061, 0.8269, 0.6061, 0.8269, 0.6061, 0.8462, 0.6635, 0.75, 0.6827, 0.75, 0.6827, 0.75, 0.6635, 0.75, 0.6061, 0.8654, 0.6061, 0.8462, 0.6061, 0.8462, 0.6061, 0.8654, 0.6442, 0.75, 0.6635, 0.75, 0.6635, 0.75, 0.6442, 0.75, 0.6061, 0.8846, 0.6061, 0.8654, 0.6061, 0.8654, 0.6061, 0.8846, 0.625, 0.75, 0.6442, 0.75, 0.6442, 0.75, 0.625, 0.75, 0.6061, 0.9038, 0.6061, 0.8846, 0.6061, 0.8846, 0.6061, 0.9038, 0.6061, 0.9231, 0.6061, 0.9038, 0.6061, 0.9038, 0.6061, 0.9231, 0.6061, 0.9423, 0.6061, 0.9231, 0.6061, 0.9231, 0.6061, 0.9423, 0.6061, 0.9615, 0.6061, 0.9423, 0.6061, 0.9423, 0.6061, 0.9615, 0.6061, 0.9808, 0.6061, 0.9615, 0.6061, 0.9615, 0.6061, 0.9808, 0.6061, 0.2692, 0.6061, 0.25, 0.6061, 0.25, 0.6061, 0.2692, 0.6061, 0.2885, 0.6061, 0.2692, 0.6061, 0.2692, 0.6061, 0.2885, 0.375, 0.4615, 0.6061, 0.4615, 0.6061, 0.4808, 0.375, 0.4808, 0.375, 0.4423, 0.6061, 0.4423, 0.6061, 0.4615, 0.375, 0.4615, 0.375, 0.4231, 0.6061, 0.4231, 0.6061, 0.4423, 0.375, 0.4423, 0.375, 0.4038, 0.6061, 0.4038, 0.6061, 0.4231, 0.375, 0.4231, 0.375, 0.3846, 0.6061, 0.3846, 0.6061, 0.4038, 0.375, 0.4038, 0.375, 0.3654, 0.6061, 0.3654, 0.6061, 0.3846, 0.375, 0.3846, 0.375, 0.3462, 0.6061, 0.3462, 0.6061, 0.3654, 0.375, 0.3654, 0.375, 0.3269, 0.6061, 0.3269, 0.6061, 0.3462, 0.375, 0.3462, 0.375, 0.3077, 0.6061, 0.3077, 0.6061, 0.3269, 0.375, 0.3269, 0.375, 0.2885, 0.6061, 0.2885, 0.6061, 0.3077, 0.375, 0.3077, 0.375, 0.2692, 0.6061, 0.2692, 0.6061, 0.2885, 0.375, 0.2885, 0.375, 0.25, 0.6061, 0.25, 0.6061, 0.2692, 0.375, 0.2692, 0.375, 0.9615, 0.6061, 0.9615, 0.6061, 0.9808, 0.375, 0.9808, 0.375, 0.9423, 0.6061, 0.9423, 0.6061, 0.9615, 0.375, 0.9615, 0.375, 0.9231, 0.6061, 0.9231, 0.6061, 0.9423, 0.375, 0.9423, 0.375, 0.9038, 0.6061, 0.9038, 0.6061, 0.9231, 0.375, 0.9231, 0.375, 0.8846, 0.6061, 0.8846, 0.6061, 0.9038, 0.375, 0.9038, 0.375, 0.8654, 0.6061, 0.8654, 0.6061, 0.8846, 0.375, 0.8846, 0.375, 0.8462, 0.6061, 0.8462, 0.6061, 0.8654, 0.375, 0.8654, 0.375, 0.8269, 0.6061, 0.8269, 0.6061, 0.8462, 0.375, 0.8462, 0.375, 0.8077, 0.6061, 0.8077, 0.6061, 0.8269, 0.375, 0.8269, 0.375, 0.7885, 0.6061, 0.7885, 0.6061, 0.8077, 0.375, 0.8077, 0.375, 0.7692, 0.6061, 0.7692, 0.6061, 0.7885, 0.375, 0.7885, 0.375, 0.75, 0.6061, 0.75, 0.6061, 0.7692, 0.375, 0.7692, 0.375, 0.9808, 0.6061, 0.9808, 0.6061, 1.0, 0.375, 1.0, 0.375, 0.5, 0.6061, 0.5, 0.6061, 0.75, 0.375, 0.75, 0.375, 0.4808, 0.6061, 0.4808, 0.6061, 0.5, 0.375, 0.5, 0.375, 0.0, 0.6061, 0.0, 0.6061, 0.25, 0.375, 0.25, 0.6061, 0.0, 0.625, 0.0, 0.625, 0.25, 0.6061, 0.25, 0.6061, 0.4808, 0.625, 0.4808, 0.625, 0.5, 0.6061, 0.5, 0.6061, 0.9808, 0.625, 0.9808, 0.625, 1.0, 0.6061, 1.0, 0.6061, 0.75, 0.625, 0.75, 0.625, 0.7692, 0.6061, 0.7692, 0.6061, 0.7692, 0.625, 0.7692, 0.625, 0.7885, 0.6061, 0.7885, 0.6061, 0.7885, 0.625, 0.7885, 0.625, 0.8077, 0.6061, 0.8077, 0.6061, 0.8077, 0.625, 0.8077, 0.625, 0.8269, 0.6061, 0.8269, 0.6061, 0.8269, 0.625, 0.8269, 0.625, 0.8462, 0.6061, 0.8462, 0.6061, 0.8462, 0.625, 0.8462, 0.625, 0.8654, 0.6061, 0.8654, 0.6061, 0.8654, 0.625, 0.8654, 0.625, 0.8846, 0.6061, 0.8846, 0.6061, 0.8846, 0.625, 0.8846, 0.625, 0.9038, 0.6061, 0.9038, 0.6061, 0.9038, 0.625, 0.9038, 0.625, 0.9231, 0.6061, 0.9231, 0.6061, 0.9231, 0.625, 0.9231, 0.625, 0.9423, 0.6061, 0.9423, 0.6061, 0.9423, 0.625, 0.9423, 0.625, 0.9615, 0.6061, 0.9615, 0.6061, 0.9615, 0.625, 0.9615, 0.625, 0.9808, 0.6061, 0.9808, 0.6061, 0.25, 0.625, 0.25, 0.625, 0.2692, 0.6061, 0.2692, 0.6061, 0.2692, 0.625, 0.2692, 0.625, 0.2885, 0.6061, 0.2885, 0.6061, 0.2885, 0.625, 0.2885, 0.625, 0.3077, 0.6061, 0.3077, 0.6061, 0.3077, 0.625, 0.3077, 0.625, 0.3269, 0.6061, 0.3269, 0.6061, 0.3269, 0.625, 0.3269, 0.625, 0.3462, 0.6061, 0.3462, 0.6061, 0.3462, 0.625, 0.3462, 0.625, 0.3654, 0.6061, 0.3654, 0.6061, 0.3654, 0.625, 0.3654, 0.625, 0.3846, 0.6061, 0.3846, 0.6061, 0.3846, 0.625, 0.3846, 0.625, 0.4038, 0.6061, 0.4038, 0.6061, 0.4038, 0.625, 0.4038, 0.625, 0.4231, 0.6061, 0.4231, 0.6061, 0.4231, 0.625, 0.4231, 0.625, 0.4423, 0.6061, 0.4423, 0.6061, 0.4423, 0.625, 0.4423, 0.625, 0.4615, 0.6061, 0.4615, 0.6061, 0.4615, 0.625, 0.4615, 0.625, 0.4808, 0.6061, 0.4808, 0.7596, 0.75, 0.7788, 0.75, 0.7788, 0.75, 0.7596, 0.75, 0.6061, 1.0, 0.6061, 0.9808, 0.6061, 0.9808, 0.6061, 1.0, 0.7788, 0.5, 0.7596, 0.5, 0.7596, 0.5, 0.7788, 0.5, 0.7788, 0.75, 0.7981, 0.75, 0.7981, 0.75, 0.7788, 0.75, 0.7596, 0.5, 0.7404, 0.5, 0.7404, 0.5, 0.7596, 0.5, 0.7981, 0.75, 0.8173, 0.75, 0.8173, 0.75, 0.7981, 0.75, 0.6061, 0.5, 0.6061, 0.4808, 0.6061, 0.4808, 0.6061, 0.5, 0.7404, 0.5, 0.7212, 0.5, 0.7212, 0.5, 0.7404, 0.5, 0.6442, 0.5, 0.625, 0.5, 0.625, 0.5, 0.6442, 0.5, 0.6061, 0.4808, 0.6061, 0.4615, 0.6061, 0.4615, 0.6061, 0.4808, 0.625, 0.5, 0.6061, 0.5, 0.6061, 0.5, 0.625, 0.5, 0.8173, 0.75, 0.8365, 0.75, 0.8365, 0.75, 0.8173, 0.75, 0.6061, 0.25, 0.6061, 0.0, 0.6061, 0.0, 0.6061, 0.25, 0.7212, 0.5, 0.7019, 0.5, 0.7019, 0.5, 0.7212, 0.5, 0.6061, 0.4615, 0.6061, 0.4423, 0.6061, 0.4423, 0.6061, 0.4615, 0.6061, 0.75, 0.625, 0.75, 0.625, 0.75, 0.6061, 0.75, 0.8365, 0.75, 0.8558, 0.75, 0.8558, 0.75, 0.8365, 0.75, 0.7019, 0.5, 0.6827, 0.5, 0.6827, 0.5, 0.7019, 0.5, 0.6061, 0.4423, 0.6061, 0.4231, 0.6061, 0.4231, 0.6061, 0.4423, 0.6827, 0.5, 0.6635, 0.5, 0.6635, 0.5, 0.6827, 0.5, 0.6061, 0.4231, 0.6061, 0.4038, 0.6061, 0.4038, 0.6061, 0.4231, 0.6635, 0.5, 0.6442, 0.5, 0.6442, 0.5, 0.6635, 0.5, 0.6061, 0.4038, 0.6061, 0.3846, 0.6061, 0.3846, 0.6061, 0.4038, 0.6061, 0.3846, 0.6061, 0.3654, 0.6061, 0.3654, 0.6061, 0.3846, 0.8558, 0.75, 0.875, 0.75, 0.875, 0.75, 0.8558, 0.75, 0.6061, 0.3654, 0.6061, 0.3462, 0.6061, 0.3462, 0.6061, 0.3654, 0.6061, 0.3462, 0.6061, 0.3269, 0.6061, 0.3269, 0.6061, 0.3462, 0.6061, 0.3269, 0.6061, 0.3077, 0.6061, 0.3077, 0.6061, 0.3269, 0.6061, 0.3077, 0.6061, 0.2885, 0.6061, 0.2885, 0.6061, 0.3077])
me_cube_005.materials.append(mat_green_flag)
me_cube_005.materials.append(mat_purple_flag)
me_cube_005.materials.append(mat_front_counter)
me_cube_005.materials.append(mat_counter_top)
me_cube_005.update()

# ---- objects
ob_short_counter = bpy.data.objects.new('short_counter', me_cube_003)
ob_long_counter = bpy.data.objects.new('long_counter', me_cube_005)

# ---- transforms, parenting, visibility, modifiers, constraints
ob_short_counter.location = (6.697, 0.0, 0.5491)
ob_long_counter.location = (-11.86, 0.336, 0.6827)

# ---- collection membership
col_collection.objects.link(ob_short_counter)
col_collection.objects.link(ob_long_counter)

# ---- scene / render settings (as saved in the file)
scene.frame_start = 1; scene.frame_end = 250; scene.frame_set(1)
scene.render.engine = 'BLENDER_EEVEE_NEXT'
bpy.context.view_layer.update()

# ---- added for rendering (the .blend has no active camera and no usable light): camera, sun
cam_auto = bpy.data.cameras.new('AutoCamera')
cam_auto.lens = 50.0
cam_auto.sensor_width = 36.0
cam_auto.clip_end = 1000.0
ob_auto_camera = bpy.data.objects.new('AutoCamera', cam_auto)
scene.collection.objects.link(ob_auto_camera)
ob_auto_camera.location = (6.14971, -15.9086, 11.1548)
ob_auto_camera.rotation_euler = (1.09748, -7.21219e-08, 0.694738)
scene.camera = ob_auto_camera
light_auto_sun = bpy.data.lights.new('AutoSun', 'SUN')
light_auto_sun.energy = 3.0
light_auto_sun.angle = 0.0523599
ob_auto_sun = bpy.data.objects.new('AutoSun', light_auto_sun)
scene.collection.objects.link(ob_auto_sun)
ob_auto_sun.rotation_euler = (0.872665, 0.174533, 0.523599)
bpy.context.view_layer.update()
